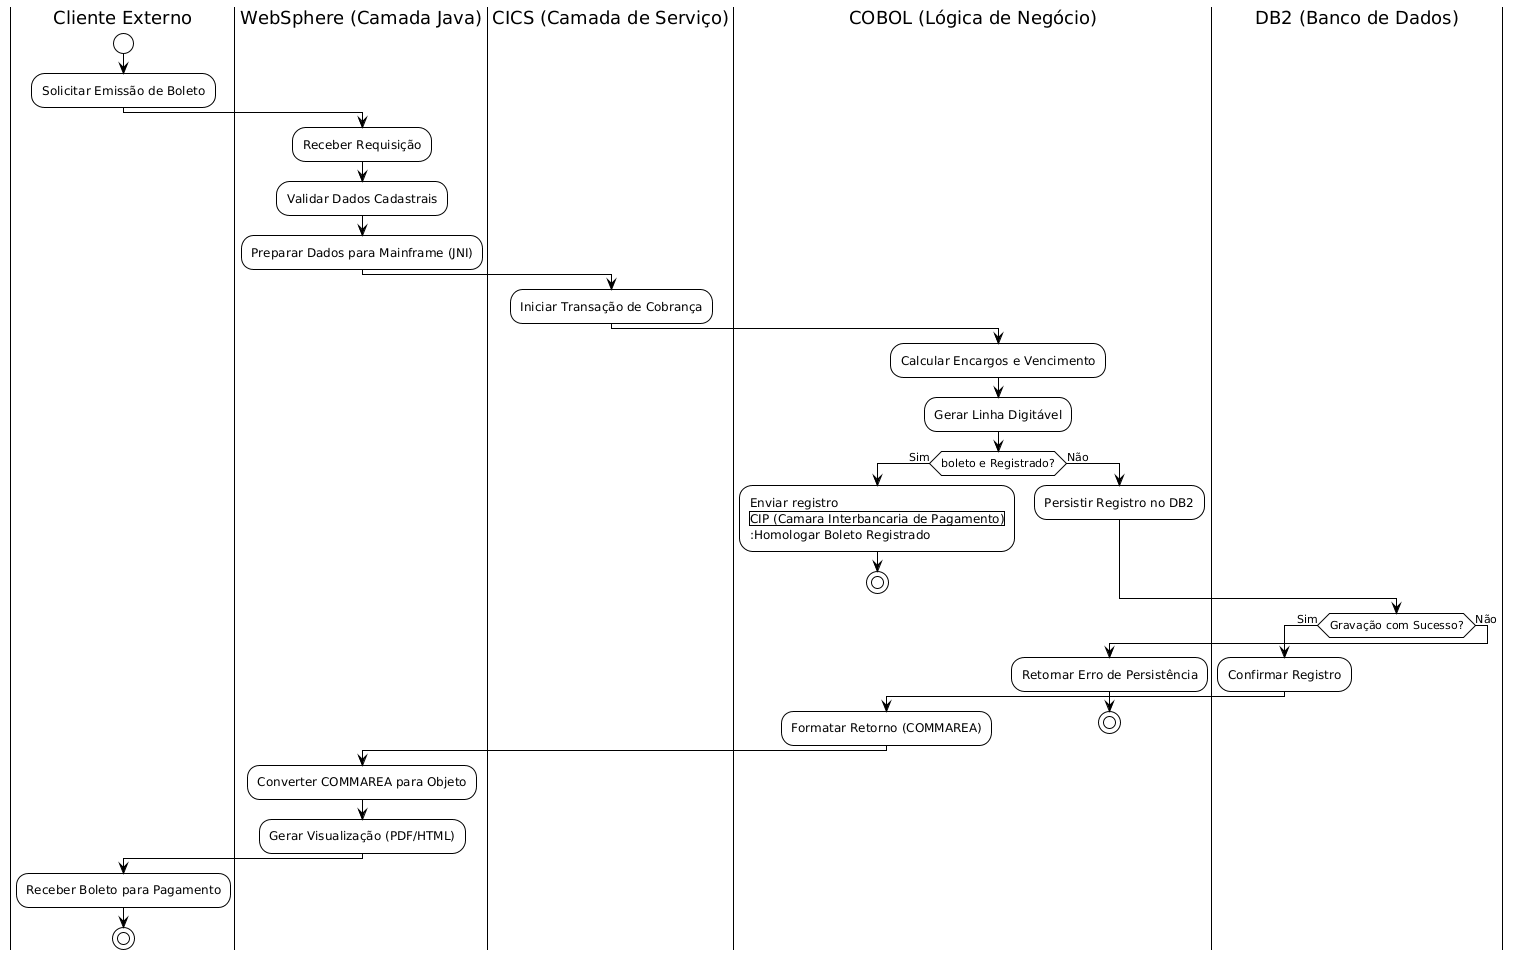

The diagram above was rendered by PlantUML. Its source (embedded in the PNG):
@startuml
!theme plain
skinparam monochrome true

|Cliente Externo|
start
:Solicitar Emissão de Boleto;

|WebSphere (Camada Java)|
:Receber Requisição;
:Validar Dados Cadastrais;
:Preparar Dados para Mainframe (JNI);

|CICS (Camada de Serviço)|
:Iniciar Transação de Cobrança;

|COBOL (Lógica de Negócio)|
:Calcular Encargos e Vencimento;
:Gerar Linha Digitável;
if (boleto e Registrado?) then (Sim)
    :Enviar registro
    |CIP (Camara Interbancaria de Pagamento)|
    :Homologar Boleto Registrado;
    stop
else (Não)
    :Persistir Registro no DB2;
endif


|DB2 (Banco de Dados)|
if (Gravação com Sucesso?) then (Sim)
    :Confirmar Registro;
    |COBOL (Lógica de Negócio)|
    :Formatar Retorno (COMMAREA);
else (Não)
    :Retornar Erro de Persistência;
    stop
endif


|WebSphere (Camada Java)|
:Converter COMMAREA para Objeto;
:Gerar Visualização (PDF/HTML);

|Cliente Externo|
:Receber Boleto para Pagamento;
stop
@enduml